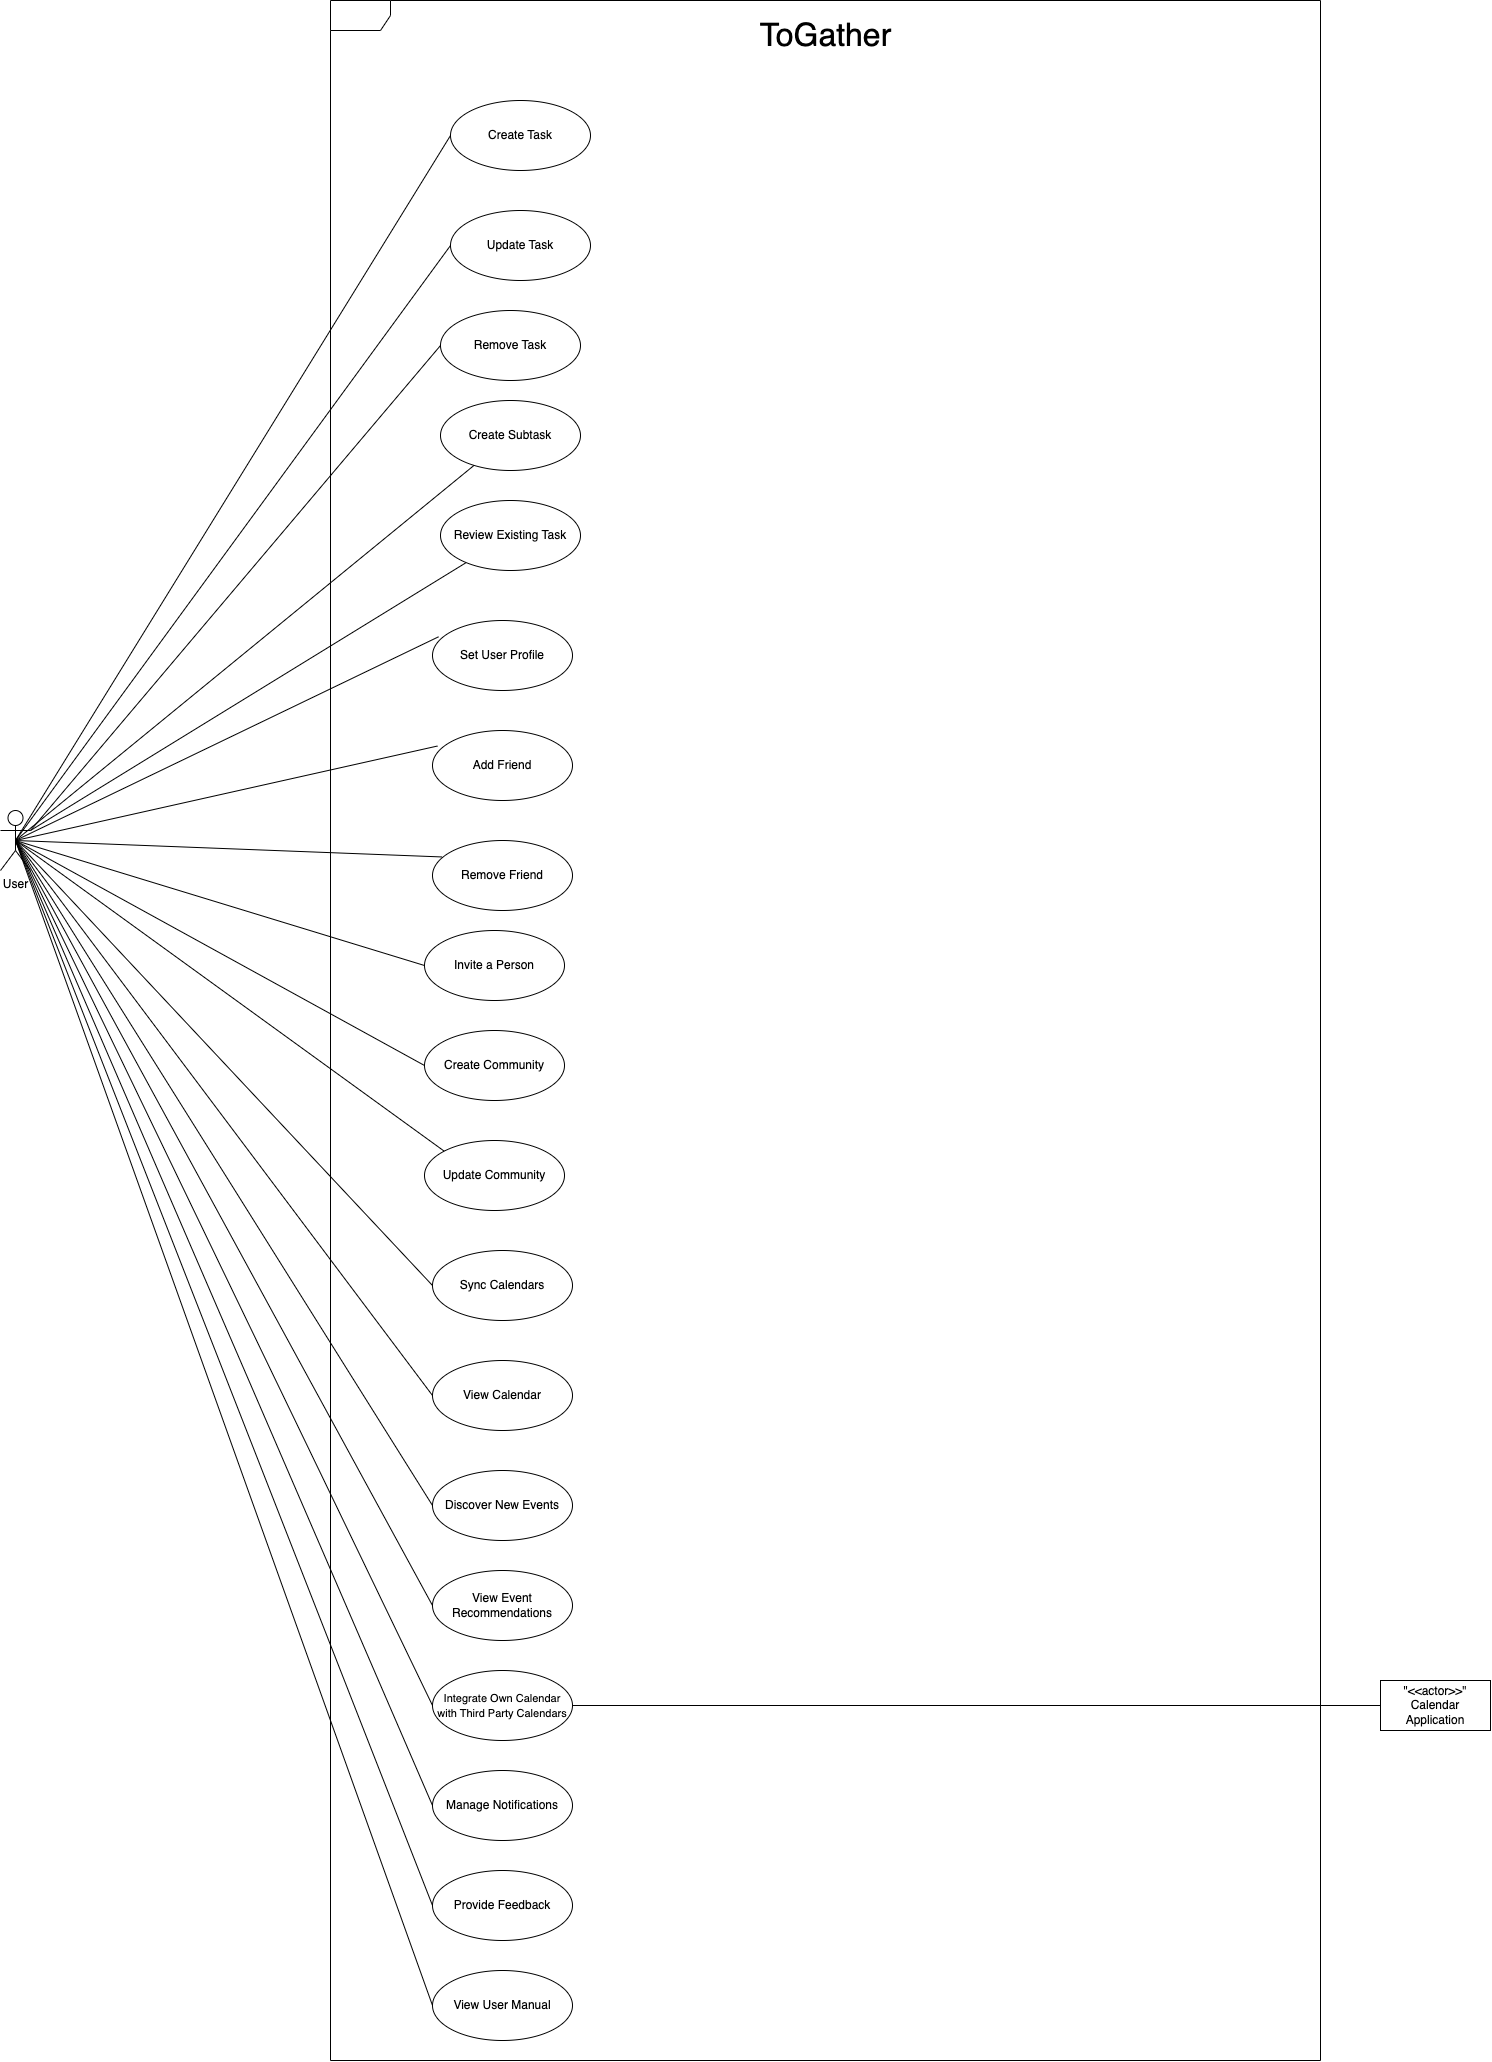

The diagram above was exported from draw.io. Its source (the exported page's mxGraphModel, read from the mxfile embedded in the PNG):
<mxGraphModel dx="2970" dy="1616" grid="1" gridSize="10" guides="1" tooltips="1" connect="1" arrows="1" fold="1" page="1" pageScale="1" pageWidth="850" pageHeight="1100" math="0" shadow="0">
  <root>
    <mxCell id="0" />
    <mxCell id="1" parent="0" />
    <mxCell id="axSa1QGL2reXzrXJXWEd-1" value="User" style="shape=umlActor;verticalLabelPosition=bottom;verticalAlign=top;html=1;" parent="1" vertex="1">
      <mxGeometry x="-440" y="1410" width="30" height="60" as="geometry" />
    </mxCell>
    <mxCell id="axSa1QGL2reXzrXJXWEd-2" value="" style="shape=umlFrame;whiteSpace=wrap;html=1;pointerEvents=0;" parent="1" vertex="1">
      <mxGeometry x="-110" y="600" width="990" height="2060" as="geometry" />
    </mxCell>
    <mxCell id="axSa1QGL2reXzrXJXWEd-19" value="Create Task" style="ellipse;whiteSpace=wrap;html=1;" parent="1" vertex="1">
      <mxGeometry x="10" y="700" width="140" height="70" as="geometry" />
    </mxCell>
    <mxCell id="ECnSgr_AsbTzaQ6PSxQX-14" value="Set User Profile" style="ellipse;whiteSpace=wrap;html=1;" parent="1" vertex="1">
      <mxGeometry x="-8" y="1220" width="140" height="70" as="geometry" />
    </mxCell>
    <mxCell id="ECnSgr_AsbTzaQ6PSxQX-22" value="" style="endArrow=none;html=1;rounded=0;" parent="1" edge="1">
      <mxGeometry relative="1" as="geometry">
        <mxPoint x="-65" y="1269" as="sourcePoint" />
        <mxPoint x="-65" y="1269" as="targetPoint" />
      </mxGeometry>
    </mxCell>
    <mxCell id="ECnSgr_AsbTzaQ6PSxQX-26" value="Update Task" style="ellipse;whiteSpace=wrap;html=1;" parent="1" vertex="1">
      <mxGeometry x="10" y="810" width="140" height="70" as="geometry" />
    </mxCell>
    <mxCell id="ECnSgr_AsbTzaQ6PSxQX-27" value="Remove Task" style="ellipse;whiteSpace=wrap;html=1;" parent="1" vertex="1">
      <mxGeometry y="910" width="140" height="70" as="geometry" />
    </mxCell>
    <mxCell id="ECnSgr_AsbTzaQ6PSxQX-28" value="Create Subtask" style="ellipse;whiteSpace=wrap;html=1;" parent="1" vertex="1">
      <mxGeometry y="1000" width="140" height="70" as="geometry" />
    </mxCell>
    <mxCell id="ECnSgr_AsbTzaQ6PSxQX-29" value="Review Existing Task" style="ellipse;whiteSpace=wrap;html=1;" parent="1" vertex="1">
      <mxGeometry y="1100" width="140" height="70" as="geometry" />
    </mxCell>
    <mxCell id="ECnSgr_AsbTzaQ6PSxQX-30" value="Add Friend" style="ellipse;whiteSpace=wrap;html=1;" parent="1" vertex="1">
      <mxGeometry x="-8" y="1330" width="140" height="70" as="geometry" />
    </mxCell>
    <mxCell id="ECnSgr_AsbTzaQ6PSxQX-31" value="Remove Friend" style="ellipse;whiteSpace=wrap;html=1;" parent="1" vertex="1">
      <mxGeometry x="-8" y="1440" width="140" height="70" as="geometry" />
    </mxCell>
    <mxCell id="ECnSgr_AsbTzaQ6PSxQX-32" value="Invite a Person" style="ellipse;whiteSpace=wrap;html=1;" parent="1" vertex="1">
      <mxGeometry x="-16" y="1530" width="140" height="70" as="geometry" />
    </mxCell>
    <mxCell id="ECnSgr_AsbTzaQ6PSxQX-33" value="Create Community" style="ellipse;whiteSpace=wrap;html=1;" parent="1" vertex="1">
      <mxGeometry x="-16" y="1630" width="140" height="70" as="geometry" />
    </mxCell>
    <mxCell id="ECnSgr_AsbTzaQ6PSxQX-34" value="Update Community" style="ellipse;whiteSpace=wrap;html=1;" parent="1" vertex="1">
      <mxGeometry x="-16" y="1740" width="140" height="70" as="geometry" />
    </mxCell>
    <mxCell id="ECnSgr_AsbTzaQ6PSxQX-36" value="Sync Calendars" style="ellipse;whiteSpace=wrap;html=1;" parent="1" vertex="1">
      <mxGeometry x="-8" y="1850" width="140" height="70" as="geometry" />
    </mxCell>
    <mxCell id="ECnSgr_AsbTzaQ6PSxQX-37" value="View Calendar" style="ellipse;whiteSpace=wrap;html=1;" parent="1" vertex="1">
      <mxGeometry x="-8" y="1960" width="140" height="70" as="geometry" />
    </mxCell>
    <mxCell id="ECnSgr_AsbTzaQ6PSxQX-38" value="Discover New Events" style="ellipse;whiteSpace=wrap;html=1;" parent="1" vertex="1">
      <mxGeometry x="-8" y="2070" width="140" height="70" as="geometry" />
    </mxCell>
    <mxCell id="ECnSgr_AsbTzaQ6PSxQX-39" value="View Event Recommendations" style="ellipse;whiteSpace=wrap;html=1;" parent="1" vertex="1">
      <mxGeometry x="-8" y="2170" width="140" height="70" as="geometry" />
    </mxCell>
    <mxCell id="ECnSgr_AsbTzaQ6PSxQX-40" value="&lt;font style=&quot;font-size: 11px;&quot;&gt;Integrate Own Calendar with Third Party Calendars&lt;/font&gt;" style="ellipse;whiteSpace=wrap;html=1;" parent="1" vertex="1">
      <mxGeometry x="-8" y="2270" width="140" height="70" as="geometry" />
    </mxCell>
    <mxCell id="ECnSgr_AsbTzaQ6PSxQX-41" value="Manage Notifications" style="ellipse;whiteSpace=wrap;html=1;" parent="1" vertex="1">
      <mxGeometry x="-8" y="2370" width="140" height="70" as="geometry" />
    </mxCell>
    <mxCell id="ECnSgr_AsbTzaQ6PSxQX-42" value="Provide Feedback" style="ellipse;whiteSpace=wrap;html=1;" parent="1" vertex="1">
      <mxGeometry x="-8" y="2470" width="140" height="70" as="geometry" />
    </mxCell>
    <mxCell id="ECnSgr_AsbTzaQ6PSxQX-43" value="View User Manual" style="ellipse;whiteSpace=wrap;html=1;" parent="1" vertex="1">
      <mxGeometry x="-8" y="2570" width="140" height="70" as="geometry" />
    </mxCell>
    <mxCell id="ECnSgr_AsbTzaQ6PSxQX-45" value="" style="endArrow=none;html=1;rounded=0;entryX=0;entryY=0.5;entryDx=0;entryDy=0;exitX=0.5;exitY=0.5;exitDx=0;exitDy=0;exitPerimeter=0;" parent="1" source="axSa1QGL2reXzrXJXWEd-1" target="axSa1QGL2reXzrXJXWEd-19" edge="1">
      <mxGeometry relative="1" as="geometry">
        <mxPoint x="-425" y="1410" as="sourcePoint" />
        <mxPoint x="420" y="1250" as="targetPoint" />
      </mxGeometry>
    </mxCell>
    <mxCell id="ECnSgr_AsbTzaQ6PSxQX-46" value="" style="endArrow=none;html=1;rounded=0;entryX=0;entryY=0.5;entryDx=0;entryDy=0;" parent="1" target="ECnSgr_AsbTzaQ6PSxQX-26" edge="1">
      <mxGeometry relative="1" as="geometry">
        <mxPoint x="-425" y="1440" as="sourcePoint" />
        <mxPoint y="270" as="targetPoint" />
      </mxGeometry>
    </mxCell>
    <mxCell id="ECnSgr_AsbTzaQ6PSxQX-47" value="" style="endArrow=none;html=1;rounded=0;entryX=0;entryY=0.5;entryDx=0;entryDy=0;exitX=1;exitY=0.3333333333333333;exitDx=0;exitDy=0;exitPerimeter=0;" parent="1" source="axSa1QGL2reXzrXJXWEd-1" target="ECnSgr_AsbTzaQ6PSxQX-27" edge="1">
      <mxGeometry relative="1" as="geometry">
        <mxPoint x="-375" y="1120" as="sourcePoint" />
        <mxPoint x="10" y="855" as="targetPoint" />
      </mxGeometry>
    </mxCell>
    <mxCell id="ECnSgr_AsbTzaQ6PSxQX-48" value="" style="endArrow=none;html=1;rounded=0;exitX=0.5;exitY=0.5;exitDx=0;exitDy=0;exitPerimeter=0;" parent="1" source="axSa1QGL2reXzrXJXWEd-1" target="ECnSgr_AsbTzaQ6PSxQX-28" edge="1">
      <mxGeometry relative="1" as="geometry">
        <mxPoint x="-365" y="1130" as="sourcePoint" />
        <mxPoint x="20" y="865" as="targetPoint" />
      </mxGeometry>
    </mxCell>
    <mxCell id="ECnSgr_AsbTzaQ6PSxQX-49" value="" style="endArrow=none;html=1;rounded=0;exitX=1;exitY=0.3333333333333333;exitDx=0;exitDy=0;exitPerimeter=0;" parent="1" source="axSa1QGL2reXzrXJXWEd-1" target="ECnSgr_AsbTzaQ6PSxQX-29" edge="1">
      <mxGeometry relative="1" as="geometry">
        <mxPoint x="-355" y="1140" as="sourcePoint" />
        <mxPoint x="30" y="875" as="targetPoint" />
      </mxGeometry>
    </mxCell>
    <mxCell id="ECnSgr_AsbTzaQ6PSxQX-50" value="" style="endArrow=none;html=1;rounded=0;entryX=0.043;entryY=0.233;entryDx=0;entryDy=0;entryPerimeter=0;exitX=0.5;exitY=0.5;exitDx=0;exitDy=0;exitPerimeter=0;" parent="1" source="axSa1QGL2reXzrXJXWEd-1" target="ECnSgr_AsbTzaQ6PSxQX-14" edge="1">
      <mxGeometry relative="1" as="geometry">
        <mxPoint x="-370" y="1140" as="sourcePoint" />
        <mxPoint x="10" y="1146" as="targetPoint" />
      </mxGeometry>
    </mxCell>
    <mxCell id="ECnSgr_AsbTzaQ6PSxQX-51" value="" style="endArrow=none;html=1;rounded=0;entryX=0.035;entryY=0.222;entryDx=0;entryDy=0;entryPerimeter=0;exitX=0.5;exitY=0.5;exitDx=0;exitDy=0;exitPerimeter=0;" parent="1" source="axSa1QGL2reXzrXJXWEd-1" target="ECnSgr_AsbTzaQ6PSxQX-30" edge="1">
      <mxGeometry relative="1" as="geometry">
        <mxPoint x="-370" y="1150" as="sourcePoint" />
        <mxPoint x="20" y="1156" as="targetPoint" />
      </mxGeometry>
    </mxCell>
    <mxCell id="ECnSgr_AsbTzaQ6PSxQX-52" value="" style="endArrow=none;html=1;rounded=0;entryX=0.067;entryY=0.235;entryDx=0;entryDy=0;entryPerimeter=0;" parent="1" target="ECnSgr_AsbTzaQ6PSxQX-31" edge="1">
      <mxGeometry relative="1" as="geometry">
        <mxPoint x="-425" y="1440" as="sourcePoint" />
        <mxPoint x="30" y="1166" as="targetPoint" />
      </mxGeometry>
    </mxCell>
    <mxCell id="ECnSgr_AsbTzaQ6PSxQX-53" value="" style="endArrow=none;html=1;rounded=0;entryX=0;entryY=0.5;entryDx=0;entryDy=0;exitX=0.5;exitY=0.5;exitDx=0;exitDy=0;exitPerimeter=0;" parent="1" source="axSa1QGL2reXzrXJXWEd-1" target="ECnSgr_AsbTzaQ6PSxQX-32" edge="1">
      <mxGeometry relative="1" as="geometry">
        <mxPoint x="-390" y="1160" as="sourcePoint" />
        <mxPoint x="40" y="1176" as="targetPoint" />
      </mxGeometry>
    </mxCell>
    <mxCell id="ECnSgr_AsbTzaQ6PSxQX-54" value="" style="endArrow=none;html=1;rounded=0;entryX=0;entryY=0.5;entryDx=0;entryDy=0;exitX=0.5;exitY=0.5;exitDx=0;exitDy=0;exitPerimeter=0;" parent="1" source="axSa1QGL2reXzrXJXWEd-1" target="ECnSgr_AsbTzaQ6PSxQX-33" edge="1">
      <mxGeometry relative="1" as="geometry">
        <mxPoint x="-400" y="1170" as="sourcePoint" />
        <mxPoint x="50" y="1186" as="targetPoint" />
      </mxGeometry>
    </mxCell>
    <mxCell id="ECnSgr_AsbTzaQ6PSxQX-55" value="" style="endArrow=none;html=1;rounded=0;entryX=0;entryY=0;entryDx=0;entryDy=0;exitX=0.5;exitY=0.5;exitDx=0;exitDy=0;exitPerimeter=0;" parent="1" source="axSa1QGL2reXzrXJXWEd-1" target="ECnSgr_AsbTzaQ6PSxQX-34" edge="1">
      <mxGeometry relative="1" as="geometry">
        <mxPoint x="-410" y="1180" as="sourcePoint" />
        <mxPoint x="2" y="1895" as="targetPoint" />
      </mxGeometry>
    </mxCell>
    <mxCell id="ECnSgr_AsbTzaQ6PSxQX-57" value="" style="endArrow=none;html=1;rounded=0;entryX=0;entryY=0.5;entryDx=0;entryDy=0;exitX=0.5;exitY=0.5;exitDx=0;exitDy=0;exitPerimeter=0;" parent="1" source="axSa1QGL2reXzrXJXWEd-1" target="ECnSgr_AsbTzaQ6PSxQX-36" edge="1">
      <mxGeometry relative="1" as="geometry">
        <mxPoint x="-415" y="1450" as="sourcePoint" />
        <mxPoint x="23" y="1980" as="targetPoint" />
      </mxGeometry>
    </mxCell>
    <mxCell id="ECnSgr_AsbTzaQ6PSxQX-58" value="" style="endArrow=none;html=1;rounded=0;entryX=0;entryY=0.5;entryDx=0;entryDy=0;exitX=0.5;exitY=0.5;exitDx=0;exitDy=0;exitPerimeter=0;" parent="1" source="axSa1QGL2reXzrXJXWEd-1" target="ECnSgr_AsbTzaQ6PSxQX-37" edge="1">
      <mxGeometry relative="1" as="geometry">
        <mxPoint x="-405" y="1460" as="sourcePoint" />
        <mxPoint x="33" y="1990" as="targetPoint" />
      </mxGeometry>
    </mxCell>
    <mxCell id="ECnSgr_AsbTzaQ6PSxQX-59" value="" style="endArrow=none;html=1;rounded=0;entryX=0;entryY=0.5;entryDx=0;entryDy=0;exitX=0.5;exitY=0.5;exitDx=0;exitDy=0;exitPerimeter=0;" parent="1" source="axSa1QGL2reXzrXJXWEd-1" target="ECnSgr_AsbTzaQ6PSxQX-38" edge="1">
      <mxGeometry relative="1" as="geometry">
        <mxPoint x="-395" y="1470" as="sourcePoint" />
        <mxPoint x="43" y="2000" as="targetPoint" />
      </mxGeometry>
    </mxCell>
    <mxCell id="ECnSgr_AsbTzaQ6PSxQX-60" value="" style="endArrow=none;html=1;rounded=0;entryX=0;entryY=0.5;entryDx=0;entryDy=0;exitX=0.5;exitY=0.5;exitDx=0;exitDy=0;exitPerimeter=0;" parent="1" source="axSa1QGL2reXzrXJXWEd-1" target="ECnSgr_AsbTzaQ6PSxQX-39" edge="1">
      <mxGeometry relative="1" as="geometry">
        <mxPoint x="-420" y="1440" as="sourcePoint" />
        <mxPoint x="53" y="2010" as="targetPoint" />
      </mxGeometry>
    </mxCell>
    <mxCell id="ECnSgr_AsbTzaQ6PSxQX-61" value="" style="endArrow=none;html=1;rounded=0;entryX=0;entryY=0.5;entryDx=0;entryDy=0;exitX=0.5;exitY=0.5;exitDx=0;exitDy=0;exitPerimeter=0;" parent="1" source="axSa1QGL2reXzrXJXWEd-1" target="ECnSgr_AsbTzaQ6PSxQX-40" edge="1">
      <mxGeometry relative="1" as="geometry">
        <mxPoint x="-420" y="1450" as="sourcePoint" />
        <mxPoint x="63" y="2020" as="targetPoint" />
      </mxGeometry>
    </mxCell>
    <mxCell id="ECnSgr_AsbTzaQ6PSxQX-62" value="" style="endArrow=none;html=1;rounded=0;entryX=0;entryY=0.5;entryDx=0;entryDy=0;exitX=0.5;exitY=0.5;exitDx=0;exitDy=0;exitPerimeter=0;" parent="1" source="axSa1QGL2reXzrXJXWEd-1" target="ECnSgr_AsbTzaQ6PSxQX-41" edge="1">
      <mxGeometry relative="1" as="geometry">
        <mxPoint x="-420" y="1440" as="sourcePoint" />
        <mxPoint x="73" y="2030" as="targetPoint" />
      </mxGeometry>
    </mxCell>
    <mxCell id="ECnSgr_AsbTzaQ6PSxQX-63" value="" style="endArrow=none;html=1;rounded=0;entryX=0;entryY=0.5;entryDx=0;entryDy=0;exitX=0.5;exitY=0.5;exitDx=0;exitDy=0;exitPerimeter=0;" parent="1" source="axSa1QGL2reXzrXJXWEd-1" target="ECnSgr_AsbTzaQ6PSxQX-42" edge="1">
      <mxGeometry relative="1" as="geometry">
        <mxPoint x="-355" y="1510" as="sourcePoint" />
        <mxPoint x="83" y="2040" as="targetPoint" />
      </mxGeometry>
    </mxCell>
    <mxCell id="ECnSgr_AsbTzaQ6PSxQX-64" value="" style="endArrow=none;html=1;rounded=0;entryX=0;entryY=0.5;entryDx=0;entryDy=0;exitX=0.5;exitY=0.5;exitDx=0;exitDy=0;exitPerimeter=0;" parent="1" source="axSa1QGL2reXzrXJXWEd-1" target="ECnSgr_AsbTzaQ6PSxQX-43" edge="1">
      <mxGeometry relative="1" as="geometry">
        <mxPoint x="-345" y="1520" as="sourcePoint" />
        <mxPoint x="93" y="2050" as="targetPoint" />
      </mxGeometry>
    </mxCell>
    <mxCell id="ECnSgr_AsbTzaQ6PSxQX-66" value="&lt;font style=&quot;font-size: 32px;&quot;&gt;ToGather&lt;/font&gt;" style="text;html=1;align=center;verticalAlign=middle;resizable=0;points=[];autosize=1;strokeColor=none;fillColor=none;" parent="1" vertex="1">
      <mxGeometry x="305" y="610" width="160" height="50" as="geometry" />
    </mxCell>
    <mxCell id="ECnSgr_AsbTzaQ6PSxQX-67" value="&quot;&amp;lt;&amp;lt;actor&amp;gt;&amp;gt;&quot;&lt;br&gt;Calendar Application" style="html=1;whiteSpace=wrap;" parent="1" vertex="1">
      <mxGeometry x="940" y="2280" width="110" height="50" as="geometry" />
    </mxCell>
    <mxCell id="ECnSgr_AsbTzaQ6PSxQX-68" value="" style="endArrow=none;html=1;rounded=0;entryX=0;entryY=0.5;entryDx=0;entryDy=0;exitX=1;exitY=0.5;exitDx=0;exitDy=0;" parent="1" source="ECnSgr_AsbTzaQ6PSxQX-40" target="ECnSgr_AsbTzaQ6PSxQX-67" edge="1">
      <mxGeometry relative="1" as="geometry">
        <mxPoint x="-415" y="1450" as="sourcePoint" />
        <mxPoint x="10" y="2835" as="targetPoint" />
      </mxGeometry>
    </mxCell>
  </root>
</mxGraphModel>